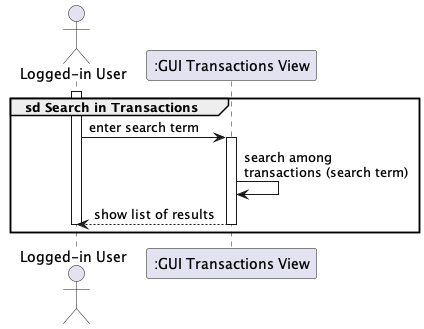

The diagram above was rendered by PlantUML. Its source (embedded in the PNG):
@startuml

actor "Logged-in User" as user
participant ":GUI Transactions View" as gui


group sd Search in Transactions
    activate user
    user -> gui++ : enter search term
        gui -> gui : search among \ntransactions (search term)
    return show list of results
    deactivate user
end

@enduml